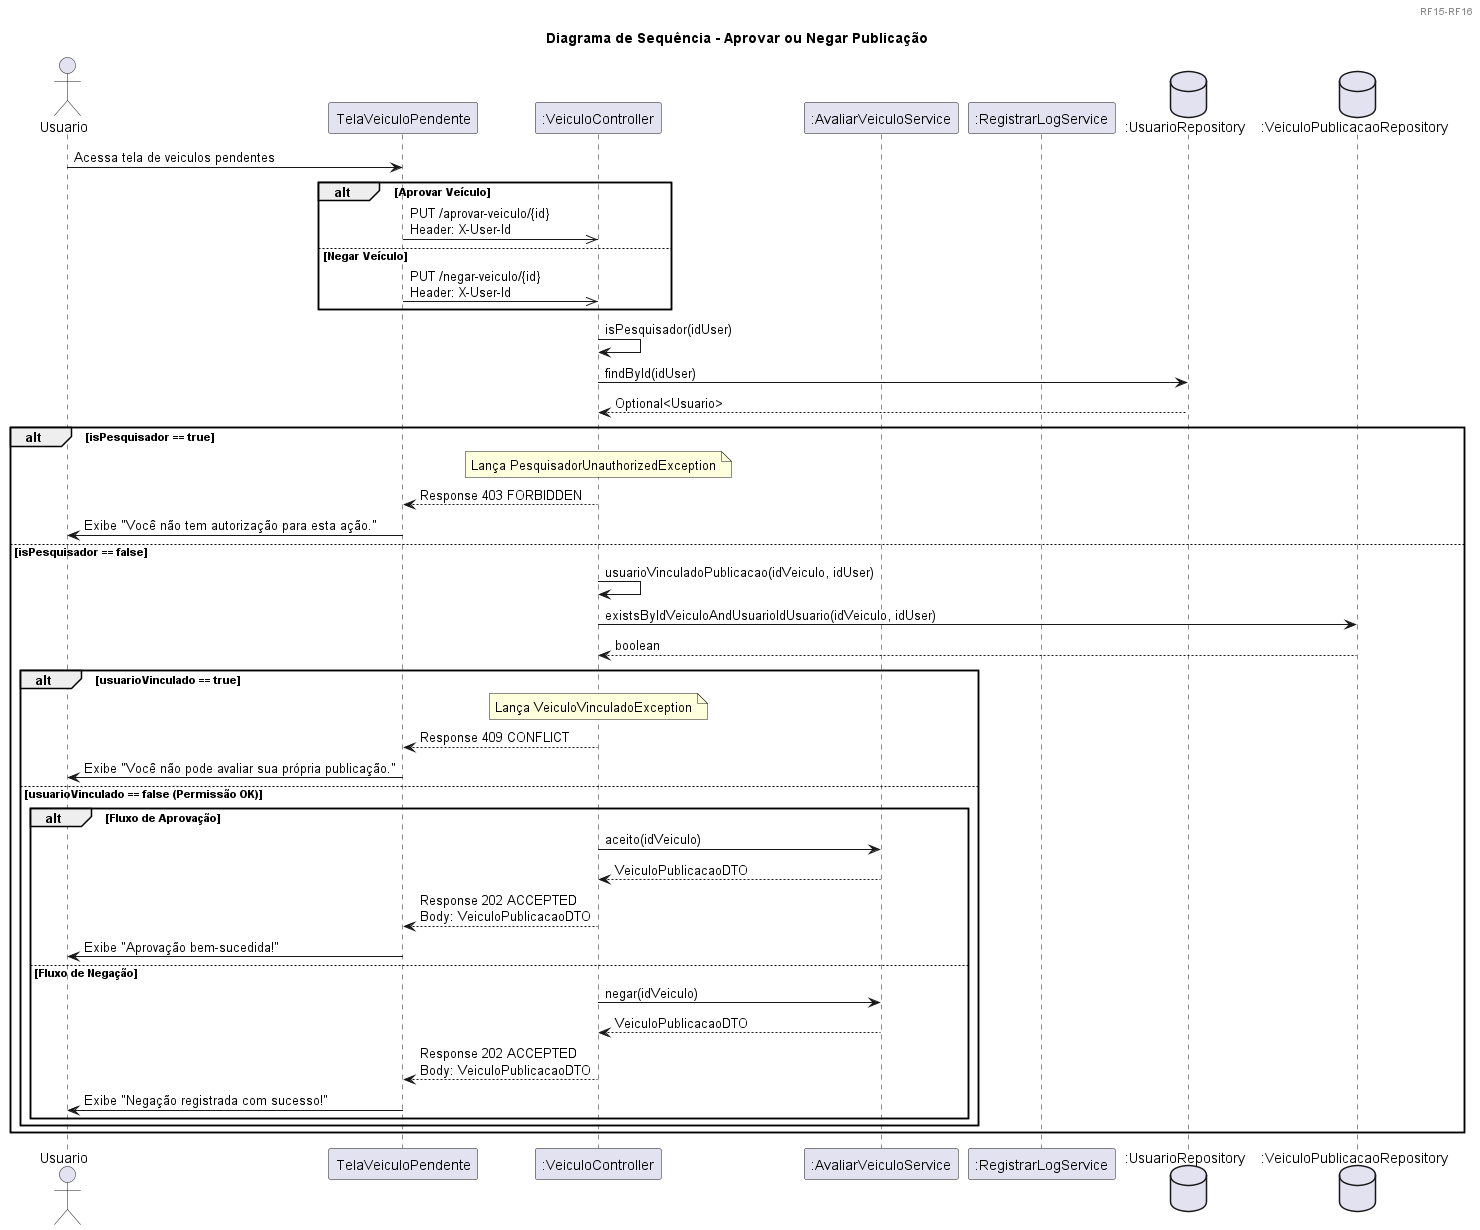

The diagram above was rendered by PlantUML. Its source (embedded in the PNG):
@startuml
header 
RF15-RF16
endheader
title Diagrama de Sequência - Aprovar ou Negar Publicação

actor "Usuario" as user
participant "TelaVeiculoPendente" as pendente
participant ":VeiculoController" as ctrl
participant ":AvaliarVeiculoService" as service
participant ":RegistrarLogService" as log
database ":UsuarioRepository" as userRepo
database ":VeiculoPublicacaoRepository" as veiculoRepo

user -> pendente : Acessa tela de veiculos pendentes

alt Aprovar Veículo
    pendente ->> ctrl: PUT /aprovar-veiculo/{id}\nHeader: X-User-Id
else Negar Veículo
    pendente ->> ctrl: PUT /negar-veiculo/{id}\nHeader: X-User-Id
end

ctrl -> ctrl: isPesquisador(idUser)
ctrl -> userRepo: findById(idUser)
userRepo --> ctrl: Optional<Usuario>

alt isPesquisador == true
    note over ctrl: Lança PesquisadorUnauthorizedException
    ctrl --> pendente: Response 403 FORBIDDEN
    pendente -> user : Exibe "Você não tem autorização para esta ação."

else isPesquisador == false
    ctrl -> ctrl: usuarioVinculadoPublicacao(idVeiculo, idUser)
    ctrl -> veiculoRepo: existsByIdVeiculoAndUsuarioIdUsuario(idVeiculo, idUser)
    veiculoRepo --> ctrl: boolean
    
    alt usuarioVinculado == true
        note over ctrl: Lança VeiculoVinculadoException
        ctrl --> pendente: Response 409 CONFLICT
        pendente -> user : Exibe "Você não pode avaliar sua própria publicação."

    else usuarioVinculado == false (Permissão OK)
        alt Fluxo de Aprovação
            ctrl -> service : aceito(idVeiculo)
            service --> ctrl : VeiculoPublicacaoDTO
            
            ctrl --> pendente : Response 202 ACCEPTED\nBody: VeiculoPublicacaoDTO
            pendente -> user : Exibe "Aprovação bem-sucedida!"

        else Fluxo de Negação
            ctrl -> service: negar(idVeiculo)
            service --> ctrl: VeiculoPublicacaoDTO

            ctrl --> pendente: Response 202 ACCEPTED\nBody: VeiculoPublicacaoDTO
            pendente -> user : Exibe "Negação registrada com sucesso!"
        end
    end
end


@enduml